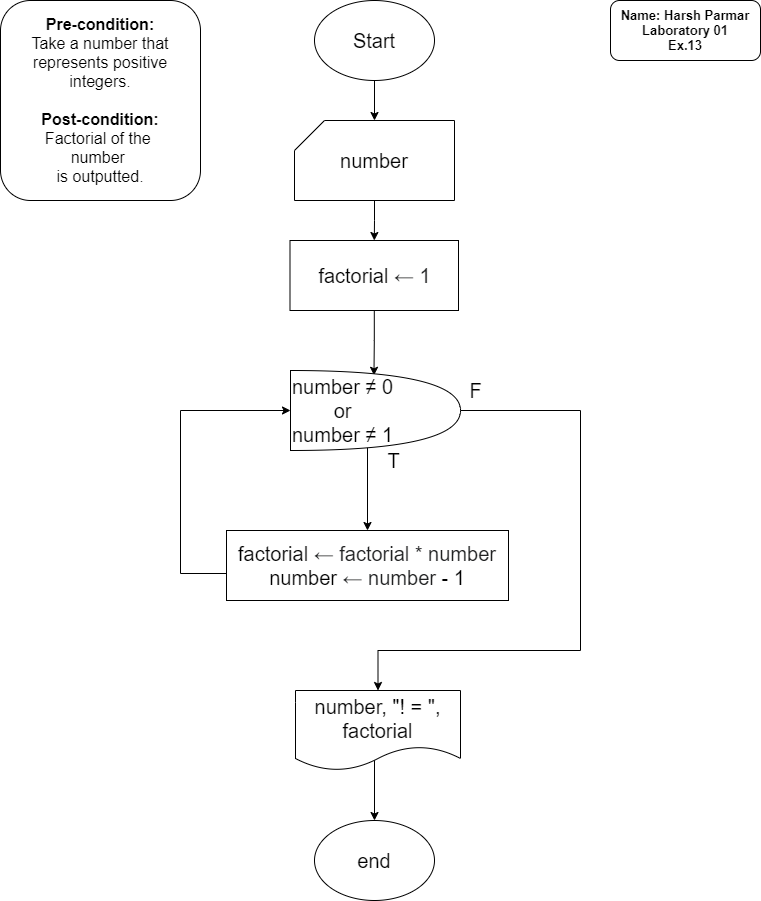

The diagram above was exported from draw.io. Its source (the exported page's mxGraphModel, read from the mxfile embedded in the PNG):
<mxGraphModel dx="1024" dy="632" grid="1" gridSize="10" guides="1" tooltips="1" connect="1" arrows="1" fold="1" page="1" pageScale="1" pageWidth="827" pageHeight="1169" math="0" shadow="0">
  <root>
    <mxCell id="0" />
    <mxCell id="1" parent="0" />
    <mxCell id="qF5ZUx1Pw7ACGVk05FHw-1" value="&lt;font style=&quot;font-size: 16px&quot;&gt;&lt;b&gt;Pre-condition:&lt;/b&gt;&lt;br&gt;&lt;font style=&quot;font-size: 16px&quot;&gt;Take a number that represents positive integers.&lt;/font&gt;&lt;br&gt;&lt;br&gt;&lt;b&gt;Post-condition:&lt;/b&gt;&lt;br&gt;Factorial of the &lt;br&gt;number &lt;br&gt;is outputted.&lt;br&gt;&lt;/font&gt;" style="rounded=1;whiteSpace=wrap;html=1;" parent="1" vertex="1">
      <mxGeometry x="40" y="40" width="200" height="200" as="geometry" />
    </mxCell>
    <mxCell id="qF5ZUx1Pw7ACGVk05FHw-2" value="&lt;blockquote style=&quot;margin: 0 0 0 40px ; border: none ; padding: 0px&quot;&gt;&lt;/blockquote&gt;&lt;b style=&quot;font-size: 13px&quot;&gt;Name: Harsh Parmar&lt;/b&gt;&lt;br&gt;&lt;blockquote style=&quot;margin: 0 0 0 40px ; border: none ; padding: 0px&quot;&gt;&lt;/blockquote&gt;&lt;b style=&quot;font-size: 13px&quot;&gt;Laboratory 01&lt;/b&gt;&lt;br&gt;&lt;b style=&quot;font-size: 13px&quot;&gt;&lt;div&gt;&lt;b&gt;Ex.13&lt;/b&gt;&lt;/div&gt;&lt;/b&gt;" style="rounded=1;whiteSpace=wrap;html=1;align=center;" parent="1" vertex="1">
      <mxGeometry x="650" y="40" width="150" height="60" as="geometry" />
    </mxCell>
    <mxCell id="qF5ZUx1Pw7ACGVk05FHw-3" value="" style="edgeStyle=orthogonalEdgeStyle;rounded=0;orthogonalLoop=1;jettySize=auto;html=1;" parent="1" source="qF5ZUx1Pw7ACGVk05FHw-4" target="qF5ZUx1Pw7ACGVk05FHw-6" edge="1">
      <mxGeometry relative="1" as="geometry" />
    </mxCell>
    <mxCell id="qF5ZUx1Pw7ACGVk05FHw-4" value="&lt;font style=&quot;font-size: 20px&quot;&gt;Start&lt;/font&gt;" style="ellipse;whiteSpace=wrap;html=1;" parent="1" vertex="1">
      <mxGeometry x="354" y="40" width="120" height="80" as="geometry" />
    </mxCell>
    <mxCell id="qF5ZUx1Pw7ACGVk05FHw-5" value="" style="edgeStyle=orthogonalEdgeStyle;rounded=0;orthogonalLoop=1;jettySize=auto;html=1;" parent="1" source="qF5ZUx1Pw7ACGVk05FHw-6" target="qF5ZUx1Pw7ACGVk05FHw-11" edge="1">
      <mxGeometry relative="1" as="geometry" />
    </mxCell>
    <mxCell id="qF5ZUx1Pw7ACGVk05FHw-6" value="&lt;font style=&quot;font-size: 20px&quot;&gt;number&lt;/font&gt;" style="shape=card;whiteSpace=wrap;html=1;" parent="1" vertex="1">
      <mxGeometry x="334" y="160" width="160" height="80" as="geometry" />
    </mxCell>
    <mxCell id="qF5ZUx1Pw7ACGVk05FHw-38" style="edgeStyle=orthogonalEdgeStyle;rounded=0;orthogonalLoop=1;jettySize=auto;html=1;exitX=0;exitY=0.5;exitDx=0;exitDy=0;entryX=0;entryY=0.5;entryDx=0;entryDy=0;entryPerimeter=0;" parent="1" source="qF5ZUx1Pw7ACGVk05FHw-8" target="qF5ZUx1Pw7ACGVk05FHw-16" edge="1">
      <mxGeometry relative="1" as="geometry">
        <Array as="points">
          <mxPoint x="220" y="613" />
          <mxPoint x="220" y="450" />
        </Array>
      </mxGeometry>
    </mxCell>
    <mxCell id="qF5ZUx1Pw7ACGVk05FHw-8" value="&lt;font style=&quot;font-size: 20px&quot;&gt;factorial&amp;nbsp;&lt;span style=&quot;color: rgb(32 , 33 , 34) ; font-family: sans-serif ; background-color: rgb(255 , 255 , 255)&quot;&gt;← factorial * number&lt;/span&gt;&lt;br&gt;number&amp;nbsp;&lt;span style=&quot;color: rgb(32 , 33 , 34) ; font-family: sans-serif ; background-color: rgb(255 , 255 , 255)&quot;&gt;← number&lt;/span&gt;&amp;nbsp;- 1&lt;br&gt;&lt;/font&gt;" style="whiteSpace=wrap;html=1;align=center;" parent="1" vertex="1">
      <mxGeometry x="266" y="570" width="282" height="70" as="geometry" />
    </mxCell>
    <mxCell id="qF5ZUx1Pw7ACGVk05FHw-9" value="&lt;font style=&quot;font-size: 20px&quot;&gt;end&lt;/font&gt;" style="ellipse;whiteSpace=wrap;html=1;" parent="1" vertex="1">
      <mxGeometry x="354" y="860" width="120" height="80" as="geometry" />
    </mxCell>
    <mxCell id="qF5ZUx1Pw7ACGVk05FHw-10" value="" style="edgeStyle=orthogonalEdgeStyle;rounded=0;orthogonalLoop=1;jettySize=auto;html=1;entryX=0.491;entryY=0.06;entryDx=0;entryDy=0;entryPerimeter=0;" parent="1" source="qF5ZUx1Pw7ACGVk05FHw-11" target="qF5ZUx1Pw7ACGVk05FHw-16" edge="1">
      <mxGeometry relative="1" as="geometry" />
    </mxCell>
    <mxCell id="qF5ZUx1Pw7ACGVk05FHw-11" value="&lt;span style=&quot;font-size: 20px&quot;&gt;factorial&amp;nbsp;&lt;/span&gt;&lt;span style=&quot;font-size: 20px ; color: rgb(32 , 33 , 34) ; font-family: sans-serif ; background-color: rgb(255 , 255 , 255)&quot;&gt;← 1&lt;/span&gt;" style="whiteSpace=wrap;html=1;" parent="1" vertex="1">
      <mxGeometry x="329.5" y="280" width="168.5" height="70" as="geometry" />
    </mxCell>
    <mxCell id="qF5ZUx1Pw7ACGVk05FHw-12" value="&lt;font style=&quot;font-size: 20px&quot;&gt;F&lt;/font&gt;" style="text;html=1;align=center;verticalAlign=middle;resizable=0;points=[];autosize=1;" parent="1" vertex="1">
      <mxGeometry x="500" y="420" width="30" height="20" as="geometry" />
    </mxCell>
    <mxCell id="qF5ZUx1Pw7ACGVk05FHw-13" value="&lt;font style=&quot;font-size: 20px&quot;&gt;T&lt;/font&gt;" style="text;html=1;align=center;verticalAlign=middle;resizable=0;points=[];autosize=1;" parent="1" vertex="1">
      <mxGeometry x="417.81" y="490" width="30" height="20" as="geometry" />
    </mxCell>
    <mxCell id="qF5ZUx1Pw7ACGVk05FHw-41" style="edgeStyle=orthogonalEdgeStyle;rounded=0;orthogonalLoop=1;jettySize=auto;html=1;exitX=1;exitY=0.5;exitDx=0;exitDy=0;exitPerimeter=0;entryX=0.5;entryY=0;entryDx=0;entryDy=0;" parent="1" source="qF5ZUx1Pw7ACGVk05FHw-16" target="qF5ZUx1Pw7ACGVk05FHw-39" edge="1">
      <mxGeometry relative="1" as="geometry">
        <Array as="points">
          <mxPoint x="620" y="450" />
          <mxPoint x="620" y="690" />
          <mxPoint x="418" y="690" />
        </Array>
      </mxGeometry>
    </mxCell>
    <mxCell id="Iy0GCdBQ7p-J6qtexxdS-1" style="edgeStyle=orthogonalEdgeStyle;rounded=0;orthogonalLoop=1;jettySize=auto;html=1;" parent="1" target="qF5ZUx1Pw7ACGVk05FHw-8" edge="1">
      <mxGeometry relative="1" as="geometry">
        <mxPoint x="407" y="480" as="sourcePoint" />
      </mxGeometry>
    </mxCell>
    <mxCell id="qF5ZUx1Pw7ACGVk05FHw-16" value="&lt;div style=&quot;font-size: 20px&quot;&gt;&lt;font style=&quot;font-size: 20px&quot;&gt;number&amp;nbsp;&lt;span style=&quot;font-family: &amp;#34;arial&amp;#34; , sans-serif ; background-color: rgb(255 , 255 , 255)&quot;&gt;≠&lt;/span&gt;&amp;nbsp;0&lt;/font&gt;&lt;/div&gt;&lt;div style=&quot;text-align: center ; font-size: 20px&quot;&gt;&lt;span&gt;&lt;font style=&quot;font-size: 20px&quot;&gt;or&lt;/font&gt;&lt;/span&gt;&lt;/div&gt;&lt;div style=&quot;font-size: 20px&quot;&gt;&lt;font style=&quot;font-size: 20px&quot;&gt;number&amp;nbsp;&lt;span style=&quot;font-family: &amp;#34;arial&amp;#34; , sans-serif ; background-color: rgb(255 , 255 , 255)&quot;&gt;≠&lt;/span&gt;&amp;nbsp;1&lt;/font&gt;&lt;/div&gt;" style="shape=or;whiteSpace=wrap;html=1;align=left;" parent="1" vertex="1">
      <mxGeometry x="330" y="410" width="170" height="80" as="geometry" />
    </mxCell>
    <mxCell id="qF5ZUx1Pw7ACGVk05FHw-21" value="" style="edgeStyle=orthogonalEdgeStyle;rounded=0;orthogonalLoop=1;jettySize=auto;html=1;" parent="1" target="qF5ZUx1Pw7ACGVk05FHw-9" edge="1">
      <mxGeometry relative="1" as="geometry">
        <mxPoint x="414" y="840" as="sourcePoint" />
        <Array as="points">
          <mxPoint x="414" y="800" />
          <mxPoint x="414" y="800" />
        </Array>
      </mxGeometry>
    </mxCell>
    <mxCell id="qF5ZUx1Pw7ACGVk05FHw-39" value="&lt;font style=&quot;font-size: 20px&quot;&gt;number, &quot;! = &quot;,&lt;br&gt;factorial&lt;/font&gt;" style="shape=document;whiteSpace=wrap;html=1;boundedLbl=1;" parent="1" vertex="1">
      <mxGeometry x="335" y="730" width="165" height="80" as="geometry" />
    </mxCell>
  </root>
</mxGraphModel>